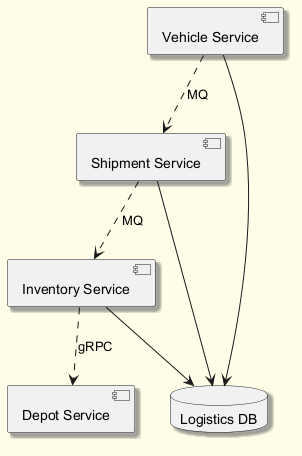

The diagram above was rendered by PlantUML. Its source (embedded in the PNG):
@startuml
skinparam backgroundColor #FFFDE7
skinparam classBackgroundColor #FFF9C4
skinparam classBorderColor #F57F17
skinparam shadowing true
component "Vehicle Service" as C_VehicleService
component "Shipment Service" as C_ShipmentService
component "Depot Service" as C_DepotService
component "Inventory Service" as C_InventoryService
database "Logistics DB" as DB_logistics
C_VehicleService --> DB_logistics
C_ShipmentService --> DB_logistics
C_InventoryService --> DB_logistics
C_VehicleService ..> C_ShipmentService : MQ
C_InventoryService ..> C_DepotService : gRPC
C_ShipmentService ..> C_InventoryService : MQ
@enduml